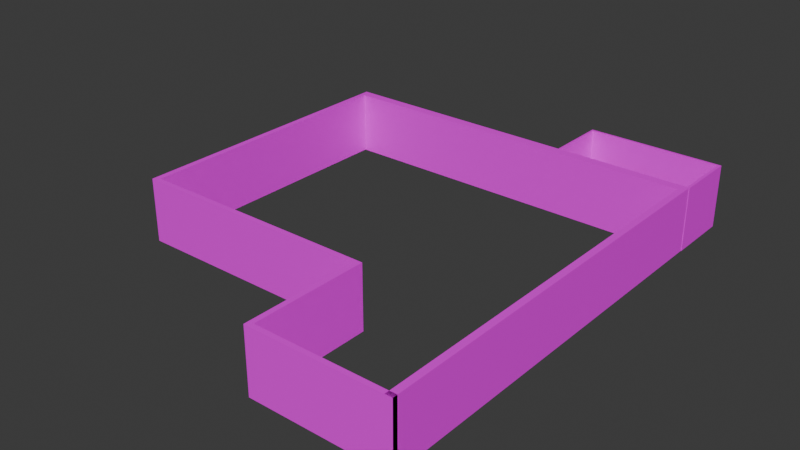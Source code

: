 # Source: Basement_Walls_Separated_.blend  (saved by Blender 4.0.36; exported with 4.5.12 LTS)
import bpy
from mathutils import Matrix  # noqa: F401  (used for matrix-valued properties, if any)

bpy.ops.wm.read_factory_settings(use_empty=True)
scene = bpy.context.scene
scene.name = 'Scene'

# ---- collections
col_collection = bpy.data.collections.new('Collection'); scene.collection.children.link(col_collection)

# ---- images (referenced by path relative to the original .blend; pixels are not part of the script)
import os
ASSET_DIR = os.environ.get("B2B_ASSET_DIR", "")  # directory of the original .blend (textures are referenced by path, not embedded)
HERE = os.path.dirname(os.path.abspath(__file__))  # packed textures are extracted next to this script under _unpacked/

def load_image(name, relpath, width, height, colorspace="sRGB"):
    """Load a texture the original file referenced (path relative to the .blend, or extracted next to this script)."""
    p = next((c for c in (os.path.join(HERE, relpath), os.path.join(ASSET_DIR, relpath)) if relpath and os.path.exists(c)), "")
    if p:
        img = bpy.data.images.load(p, check_existing=True)
        img.name = name
    else:  # same state as the original file: an image datablock whose file is absent (Cycles renders it pink)
        img = bpy.data.images.new(name, width, height)
        img.source = "FILE"
        img.filepath = "//" + (relpath or name)
    img.colorspace_settings.name = colorspace
    return img
img_brick_pixelated_jpg = load_image('Brick Pixelated.jpg', 'Brick Pixelated.jpg', 1024, 1024, 'sRGB')
img_basement_brick_jpg = load_image('Basement Brick.jpg', 'Basement Brick.jpg', 1024, 1024, 'sRGB')

# ---- materials (node trees are filled in below, after node groups)
mat_material_001 = bpy.data.materials.new('Material.001')
mat_material_001.use_transparent_shadow = False
mat_material_003 = bpy.data.materials.new('Material.003')
mat_material_003.use_transparent_shadow = False
mat_material_002 = bpy.data.materials.new('Material.002')
mat_material_002.use_transparent_shadow = False

# ---- material node trees
mat_material_001.use_nodes = True; mat_material_001.node_tree.nodes.clear()
_N = mat_material_001.node_tree.nodes; _L = mat_material_001.node_tree.links
n0 = _N.new('ShaderNodeBsdfPrincipled'); n0.name = 'Principled BSDF'; n0.location = (10, 300)
n0.inputs[3].default_value = 1.45
n1 = _N.new('ShaderNodeOutputMaterial'); n1.name = 'Material Output'; n1.location = (300, 300)
n2 = _N.new('ShaderNodeTexImage'); n2.name = 'Image Texture'; n2.location = (-280, 275)
n2.image = img_brick_pixelated_jpg
_L.new(n0.outputs[0], n1.inputs[0])
_L.new(n2.outputs[0], n0.inputs[0])
n1.is_active_output = True
mat_material_003.use_nodes = True; mat_material_003.node_tree.nodes.clear()
_N = mat_material_003.node_tree.nodes; _L = mat_material_003.node_tree.links
n0 = _N.new('ShaderNodeBsdfPrincipled'); n0.name = 'Principled BSDF'; n0.location = (10, 300)
n0.inputs[3].default_value = 1.45
n1 = _N.new('ShaderNodeOutputMaterial'); n1.name = 'Material Output'; n1.location = (300, 300)
n2 = _N.new('ShaderNodeTexImage'); n2.name = 'Image Texture'; n2.location = (-280, 275)
n2.image = img_basement_brick_jpg
_L.new(n0.outputs[0], n1.inputs[0])
_L.new(n2.outputs[0], n0.inputs[0])
n1.is_active_output = True
mat_material_002.use_nodes = True; mat_material_002.node_tree.nodes.clear()
_N = mat_material_002.node_tree.nodes; _L = mat_material_002.node_tree.links
n0 = _N.new('ShaderNodeBsdfPrincipled'); n0.name = 'Principled BSDF'; n0.location = (10, 300)
n0.inputs[3].default_value = 1.45
n1 = _N.new('ShaderNodeOutputMaterial'); n1.name = 'Material Output'; n1.location = (300, 300)
n2 = _N.new('ShaderNodeTexImage'); n2.name = 'Image Texture'; n2.location = (-280, 275)
n2.image = img_brick_pixelated_jpg
_L.new(n0.outputs[0], n1.inputs[0])
_L.new(n2.outputs[0], n0.inputs[0])
n1.is_active_output = True

# ---- world
world_world = bpy.data.worlds.new('World'); scene.world = world_world
world_world.use_nodes = True; world_world.node_tree.nodes.clear()
_N = world_world.node_tree.nodes; _L = world_world.node_tree.links
n0 = _N.new('ShaderNodeOutputWorld'); n0.name = 'World Output'; n0.location = (300, 300)
n1 = _N.new('ShaderNodeBackground'); n1.name = 'Background'; n1.location = (10, 300)
n1.inputs[0].default_value = (0.05088, 0.05088, 0.05088, 1.0)
_L.new(n1.outputs[0], n0.inputs[0])
n0.is_active_output = True
world_world.color = (0.05088, 0.05088, 0.05088)
world_world.use_sun_shadow = False
world_world.sun_shadow_jitter_overblur = 0.0

# ---- meshes
me_cube_002 = bpy.data.meshes.new('Cube.002')
me_cube_002.from_pydata([(14.46, -2.842, 18.61), (14.46, 2.842, 18.61), (14.46, -2.842, -16.45), (14.46, 2.842, -16.45), (15.07, -2.842, 18.61), (15.07, 2.842, 18.61), (15.07, -2.842, -16.45), (15.07, 2.842, -16.45), (14.46, -2.842, -15.64), (14.46, 2.842, -15.64), (15.07, -2.842, -15.64), (15.07, 2.842, -15.64), (-18.55, 2.842, -15.64), (-18.55, 2.842, -16.45), (-18.55, -2.842, -16.45), (-18.55, -2.842, -15.64), (-18.05, -2.842, -16.45), (-18.05, 2.842, -16.45), (-18.05, -2.842, -15.64), (-18.05, 2.842, -15.64), (-18.55, 2.842, 8.681), (-18.55, -2.842, 8.681), (-18.05, -2.842, 8.681), (-18.05, 2.842, 8.681), (-18.55, 2.842, 8.283), (-18.05, 2.842, 8.283), (-18.55, -2.842, 8.283), (-18.05, -2.842, 8.283), (3.38, 2.842, 8.681), (3.38, -2.842, 8.681), (3.38, -2.842, 8.283), (3.38, 2.842, 8.283), (2.92, 2.842, 8.681), (2.92, 2.842, 8.283), (2.92, -2.842, 8.283), (2.92, -2.842, 8.681), (3.38, 2.842, 18.64), (3.38, -2.842, 18.64), (2.92, 2.842, 18.64), (2.92, -2.842, 18.64), (2.92, 2.842, 18.22), (3.38, 2.842, 18.22), (2.92, -2.842, 18.22), (3.38, -2.842, 18.22), (15.07, 2.842, 18.64), (15.07, -2.842, 18.64), (15.07, 2.842, 18.22), (15.07, -2.842, 18.22), (14.84, -2.845, -16.39), (14.84, 2.822, -16.39), (14.84, -2.845, -21.89), (14.84, 2.822, -21.89), (15.1, -2.845, -16.39), (15.1, 2.822, -16.39), (15.1, -2.845, -21.89), (15.1, 2.822, -21.89), (14.84, -2.845, -21.67), (14.84, 2.822, -21.67), (15.1, -2.845, -21.67), (15.1, 2.822, -21.67), (14.84, 2.822, -21.67), (14.84, 2.822, -21.89), (14.84, -2.845, -21.89), (14.84, -2.845, -21.67), (2.966, 2.822, -21.67), (2.966, 2.822, -21.89), (2.966, -2.845, -21.89), (2.966, -2.845, -21.67), (3.131, 2.822, -21.67), (3.131, -2.845, -21.67), (3.131, -2.845, -21.89), (3.131, 2.822, -21.89), (2.966, 2.822, -16.43), (2.966, -2.845, -16.43), (3.131, 2.822, -16.43), (3.131, -2.845, -16.43)], [], [(2, 3, 7, 6), (4, 5, 1, 0), (8, 10, 4, 0), (11, 9, 1, 5), (7, 3, 9, 11), (2, 6, 10, 8), (16, 18, 15, 14), (25, 24, 20, 23), (19, 17, 13, 12), (9, 3, 17, 19), (2, 8, 18, 16), (26, 27, 22, 21), (33, 32, 28, 31), (15, 18, 27, 26), (19, 12, 24, 25), (35, 34, 30, 29), (41, 40, 38, 36), (22, 27, 34, 35), (25, 23, 32, 33), (42, 43, 37, 39), (35, 29, 43, 42), (28, 32, 40, 41), (47, 46, 44, 45), (37, 43, 47, 45), (41, 36, 44, 46), (51, 50, 62, 61), (52, 53, 49, 48), (56, 58, 52, 48), (59, 57, 49, 53), (55, 51, 57, 59), (50, 54, 58, 56), (48, 49, 57, 56), (68, 64, 72, 74), (50, 56, 63, 62), (56, 57, 60, 63), (57, 51, 61, 60), (70, 69, 67, 66), (68, 71, 65, 64), (60, 61, 71, 68), (62, 63, 69, 70), (63, 60, 68, 69), (75, 74, 72, 73), (69, 68, 74, 75), (67, 69, 75, 73)])
me_cube_002.polygons.foreach_set('material_index', [0, 0, 0, 0, 0, 0, 0, 0, 0, 0, 0, 0, 0, 0, 0, 0, 0, 0, 0, 0, 0, 0, 0, 0, 0, 2, 2, 2, 2, 2, 2, 2, 2, 2, 2, 2, 2, 2, 2, 2, 2, 2, 2, 2])
_uv = me_cube_002.uv_layers.new(name='UVMap')
_uv.uv.foreach_set('vector', [2.024, 2.835, 2.022, 2.2, 2.085, 2.199, 2.087, 2.834, 0.3409, 0.8035, 0.3409, 0.7249, 0.3464, 0.7249, 0.3464, 0.8035, 0.2468, 0.01301, 0.2468, -1.046e-08, 0.452, 1.093e-08, 0.452, 0.01301, 0.4567, 0.7249, 0.4567, 0.7119, 0.6619, 0.7119, 0.6619, 0.7249, 0.452, 0.7249, 0.452, 0.7119, 0.4567, 0.7119, 0.4567, 0.7249, 0.2421, 0.01301, 0.2421, -1.094e-08, 0.2468, -1.046e-08, 0.2468, 0.01301, 0.2421, 0.7142, 0.2468, 0.7142, 0.2468, 0.7249, 0.2421, 0.7249, 0.599, 0.01071, 0.599, -3.736e-08, 0.6013, -3.712e-08, 0.6013, 0.01071, 0.4567, 0.01071, 0.452, 0.01071, 0.452, -5.268e-08, 0.4567, -5.219e-08, 0.4567, 0.7119, 0.452, 0.7119, 0.452, 0.01071, 0.4567, 0.01071, 0.2421, 0.01301, 0.2468, 0.01301, 0.2468, 0.7142, 0.2421, 0.7142, 0.3891, 0.7249, 0.3891, 0.7142, 0.3914, 0.7142, 0.3914, 0.7249, 0.599, 0.451, 0.6013, 0.451, 0.6013, 0.4608, 0.599, 0.4608, 0.2468, 0.7249, 0.2468, 0.7142, 0.3891, 0.7142, 0.3891, 0.7249, 0.4567, 0.01071, 0.4567, -5.219e-08, 0.599, -3.736e-08, 0.599, 0.01071, 0.3914, 0.2739, 0.3891, 0.2739, 0.3891, 0.2641, 0.3914, 0.2641, 0.6586, 0.4608, 0.6586, 0.451, 0.6611, 0.451, 0.6611, 0.4608, 0.3914, 0.7142, 0.3891, 0.7142, 0.3891, 0.2739, 0.3914, 0.2739, 0.599, 0.01071, 0.6013, 0.01071, 0.6013, 0.451, 0.599, 0.451, 0.4487, 0.2739, 0.4487, 0.2641, 0.4512, 0.2641, 0.4512, 0.2739, 0.3914, 0.2739, 0.3914, 0.2641, 0.4487, 0.2641, 0.4487, 0.2739, 0.6013, 0.4608, 0.6013, 0.451, 0.6586, 0.451, 0.6586, 0.4608, 0.3464, 0.8035, 0.3464, 0.7249, 0.3501, 0.7249, 0.3501, 0.8035, 0.4512, 0.2641, 0.4487, 0.2641, 0.4487, 9.957e-09, 0.4512, 1.021e-08, 0.6586, 0.4608, 0.6611, 0.4608, 0.6611, 0.7249, 0.6586, 0.7249, 0.625, 0.25, 0.375, 0.25, 0.375, 0.25, 0.625, 0.25, 0.375, 0.75, 0.625, 0.75, 0.625, 1.0, 0.375, 1.0, 0.125, 0.5102, 0.375, 0.5102, 0.375, 0.75, 0.125, 0.75, 0.625, 0.5102, 0.875, 0.5102, 0.875, 0.75, 0.625, 0.75, 0.625, 0.5, 0.875, 0.5, 0.875, 0.5102, 0.625, 0.5102, 0.125, 0.5, 0.375, 0.5, 0.375, 0.5102, 0.125, 0.5102, 0.375, 0.0, 0.625, 0.0, 0.625, 0.2398, 0.375, 0.2398, 0.875, 0.5102, 0.875, 0.5102, 0.875, 0.5102, 0.875, 0.5102, 0.125, 0.5, 0.125, 0.5102, 0.125, 0.5102, 0.125, 0.5, 0.375, 0.2398, 0.625, 0.2398, 0.625, 0.2398, 0.375, 0.2398, 0.875, 0.5102, 0.875, 0.5, 0.875, 0.5, 0.875, 0.5102, 0.125, 0.5, 0.125, 0.5102, 0.125, 0.5102, 0.125, 0.5, 0.875, 0.5102, 0.875, 0.5, 0.875, 0.5, 0.875, 0.5102, 0.875, 0.5102, 0.875, 0.5, 0.875, 0.5, 0.875, 0.5102, 0.125, 0.5, 0.125, 0.5102, 0.125, 0.5102, 0.125, 0.5, 0.375, 0.2398, 0.625, 0.2398, 0.625, 0.2398, 0.375, 0.2398, 0.375, 0.2398, 0.625, 0.2398, 0.625, 0.2398, 0.375, 0.2398, 0.375, 0.2398, 0.625, 0.2398, 0.625, 0.2398, 0.375, 0.2398, 0.125, 0.5102, 0.125, 0.5102, 0.125, 0.5102, 0.125, 0.5102])
me_cube_002.materials.append(mat_material_001)
me_cube_002.materials.append(mat_material_003)
me_cube_002.materials.append(mat_material_002)
me_cube_002.update()
me_cube_003 = bpy.data.meshes.new('Cube.003')
me_cube_003.from_pydata([(14.46, -2.842, -16.45), (14.46, 2.842, -16.45), (15.07, -2.842, 18.61), (15.07, 2.842, 18.61), (15.07, -2.842, -16.45), (15.07, 2.842, -16.45), (15.07, -2.842, -15.64), (15.07, 2.842, -15.64), (-18.55, 2.842, -15.64), (-18.55, 2.842, -16.45), (-18.55, -2.842, -16.45), (-18.55, -2.842, -15.64), (-18.05, -2.842, -16.45), (-18.05, 2.842, -16.45), (-18.55, 2.842, 8.681), (-18.55, -2.842, 8.681), (-18.05, -2.842, 8.681), (-18.05, 2.842, 8.681), (-18.55, 2.842, 8.283), (-18.55, -2.842, 8.283), (2.92, 2.842, 8.681), (2.92, -2.842, 8.681), (3.38, 2.842, 18.64), (3.38, -2.842, 18.64), (2.92, 2.842, 18.64), (2.92, -2.842, 18.64), (2.92, 2.842, 18.22), (2.92, -2.842, 18.22), (15.07, 2.842, 18.64), (15.07, -2.842, 18.64), (14.84, -2.845, -21.89), (14.84, 2.822, -21.89), (15.1, -2.845, -16.39), (15.1, 2.822, -16.39), (15.1, -2.845, -21.89), (15.1, 2.822, -21.89), (15.1, -2.845, -21.67), (15.1, 2.822, -21.67), (14.84, 2.822, -21.89), (14.84, -2.845, -21.89), (2.966, 2.822, -21.67), (2.966, 2.822, -21.89), (2.966, -2.845, -21.89), (2.966, -2.845, -21.67), (3.131, -2.845, -21.89), (3.131, 2.822, -21.89), (2.966, 2.822, -16.43), (2.966, -2.845, -16.43)], [], [(13, 12, 10, 9), (6, 7, 3, 2), (4, 5, 7, 6), (11, 8, 9, 10), (1, 0, 12, 13), (16, 17, 14, 15), (18, 19, 15, 14), (8, 11, 19, 18), (17, 16, 21, 20), (24, 25, 23, 22), (26, 27, 25, 24), (20, 21, 27, 26), (22, 23, 29, 28), (30, 31, 35, 34), (36, 37, 33, 32), (34, 35, 37, 36), (43, 40, 41, 42), (45, 44, 42, 41), (38, 39, 44, 45), (40, 43, 47, 46)])
me_cube_003.polygons.foreach_set('material_index', [0, 0, 0, 0, 0, 0, 0, 0, 0, 0, 0, 0, 0, 2, 2, 2, 2, 2, 2, 2])
_uv = me_cube_003.uv_layers.new(name='UVMap')
_uv.uv.foreach_set('vector', [1.01, 0.01999, 1.012, 0.99, 0.9599, 0.9911, 0.9586, 0.02108, 2.183, -0.024, 2.185, 0.9781, -0.9965, 1.011, -0.9992, 0.008991, 0.986, 1.192, 0.988, 2.173, 0.9339, 2.174, 0.9319, 1.193, 0.2434, 1.244, 0.2414, 0.2637, 0.2956, 0.2629, 0.2976, 1.243, 1.798, 0.0044, 1.799, 1.005, -0.765, 1.006, -0.766, 0.01491, 0.03695, 0.2123, 0.03583, 1.192, -0.00289, 1.191, -0.00177, 0.2111, -1.401, 0.2861, -1.399, 1.267, -1.425, 1.267, -1.427, 0.2865, 0.2414, 0.2637, 0.2434, 1.244, -1.399, 1.267, -1.401, 0.2861, 0.03583, 1.192, 0.03695, 0.2123, 1.629, 0.2639, 1.628, 1.244, 1.004, 0.0009086, 1.005, 0.996, 0.9687, 0.997, 0.9678, 0.001903, -1.403, -1.329, -1.401, -0.3486, -1.429, -0.3482, -1.431, -1.329, -0.7416, -1.338, -0.7395, -0.3576, -1.401, -0.3486, -1.403, -1.329, 0.9678, 0.001903, 0.9687, 0.997, 0.0007932, 0.9985, -0.0001958, -0.005078, 0.08, -1.068e-08, 0.08, 1.0, 1.068e-08, 1.0, 0.0, -2.137e-08, 0.2002, 0.9942, 0.1954, -0.002623, 0.7461, -0.005931, 0.7509, 0.9909, 0.7544, 0.9904, 0.7496, 0.0008878, 0.7736, 0.0007485, 0.7784, 0.9903, 0.5478, 0.9994, 0.5462, -0.001171, 0.5709, -0.00128, 0.5724, 0.9993, 1.001, 0.008618, 1.003, 0.989, 0.957, 0.9892, 0.9555, 0.008816, 1.029, -0.002684, 1.029, 0.9946, 0.005416, 0.9958, 0.005379, -0.001572, 0.5834, 0.0005852, 0.5849, 0.9971, 0.007769, 0.9997, 0.006245, 0.003125])
_uv.active_render = True
_uv = me_cube_003.uv_layers.new(name='UVLightMap')
_uv.uv.foreach_set('vector', [0.2225, 0.9997, 0.4441, 0.9997, 0.4441, 0.9415, 0.2225, 0.9415, 0.2219, 0.2356, 0.0003, 0.2356, 0.0003, 0.7056, 0.2219, 0.7056, 0.667, 0.9409, 0.8886, 0.9409, 0.8886, 0.8827, 0.667, 0.8827, 0.9441, 0.4703, 0.9441, 0.2356, 0.8892, 0.2356, 0.8892, 0.4703, 0.4441, 0.9409, 0.4441, 0.7062, 0.0003, 0.7062, 0.0003, 0.9409, 0.9441, 0.235, 0.9441, 0.0003, 0.8892, 0.0003, 0.8892, 0.235, 0.667, 0.7644, 0.8886, 0.7644, 0.8886, 0.7062, 0.667, 0.7062, 0.6664, 0.0003, 0.4447, 0.0003, 0.4447, 0.4703, 0.6664, 0.4703, 0.8886, 0.7056, 0.8886, 0.4709, 0.4447, 0.4709, 0.4447, 0.7056, 0.9997, 0.235, 0.9997, 0.0003, 0.9447, 0.0003, 0.9447, 0.235, 0.667, 0.8232, 0.8886, 0.8232, 0.8886, 0.765, 0.667, 0.765, 0.6664, 0.7062, 0.4447, 0.7062, 0.4447, 0.9409, 0.6664, 0.9409, 0.4441, 0.2356, 0.2225, 0.2356, 0.2225, 0.7056, 0.4441, 0.7056, 0.667, 0.8821, 0.8886, 0.8821, 0.8886, 0.8238, 0.667, 0.8238, 0.8886, 0.0003, 0.667, 0.0003, 0.667, 0.235, 0.8886, 0.235, 0.9441, 0.7056, 0.9441, 0.4709, 0.8892, 0.4709, 0.8892, 0.7056, 0.0003, 0.9997, 0.2219, 0.9997, 0.2219, 0.9415, 0.0003, 0.9415, 0.9441, 0.9409, 0.9441, 0.7062, 0.8892, 0.7062, 0.8892, 0.9409, 0.4441, 0.235, 0.4441, 0.0003, 0.0003, 0.0003, 0.0003, 0.235, 0.8886, 0.2356, 0.667, 0.2356, 0.667, 0.4703, 0.8886, 0.4703])
me_cube_003.materials.append(mat_material_001)
me_cube_003.materials.append(mat_material_003)
me_cube_003.materials.append(mat_material_002)
me_cube_003.update()
me_cube_004 = bpy.data.meshes.new('Cube.004')
me_cube_004.from_pydata([(14.46, -2.842, 18.61), (14.46, 2.842, 18.61), (14.46, -2.842, -15.64), (14.46, 2.842, -15.64), (-18.05, -2.842, -15.64), (-18.05, 2.842, -15.64), (-18.05, 2.842, 8.283), (-18.05, -2.842, 8.283), (3.38, 2.842, 8.681), (3.38, -2.842, 8.681), (3.38, -2.842, 8.283), (3.38, 2.842, 8.283), (2.92, 2.842, 8.283), (2.92, -2.842, 8.283), (3.38, 2.842, 18.22), (3.38, -2.842, 18.22), (15.07, 2.842, 18.22), (15.07, -2.842, 18.22)], [], [(0, 1, 3, 2), (2, 3, 5, 4), (4, 5, 6, 7), (10, 11, 8, 9), (13, 12, 11, 10), (7, 6, 12, 13), (15, 14, 16, 17), (9, 8, 14, 15)])
me_cube_004.polygons.foreach_set('material_index', [1, 1, 1, 1, 1, 1, 1, 1])
_uv = me_cube_004.uv_layers.new(name='UVMap')
_uv.uv.foreach_set('vector', [-0.3469, 1.004, -0.3468, -0.002143, 1.32, 0.002928, 1.32, 1.004, -0.2971, 1.0, -0.297, 0.001694, 1.304, 0.01381, 1.303, 1.013, -0.07243, 0.9947, -0.07232, -0.005465, 1.206, 0.003603, 1.206, 1.004, 0.07276, 1.001, 0.07295, -0.0009664, 0.1089, -0.0008194, 0.1087, 1.001, -0.2405, 1.008, -0.2401, -0.0001556, -0.1614, 1.556e-05, -0.1618, 1.008, -0.1619, 0.9969, -0.1618, -0.007259, 1.169, 0.0003906, 1.169, 1.005, -0.0132, 0.9944, -0.01303, 0.01291, 0.9905, 0.01739, 0.9904, 0.9989, 0.11, 1.0, 0.1101, -0.002587, 0.8978, 0.001074, 0.8977, 1.004])
_uv.active_render = True
_uv = me_cube_004.uv_layers.new(name='UVLightMap')
_uv.uv.foreach_set('vector', [0.9997, 0.2497, 0.9997, 0.0003, 0.5003, 0.0003, 0.5003, 0.2497, 0.2497, 0.0003, 0.0003, 0.0003, 0.0003, 0.4997, 0.2497, 0.4997, 0.4997, 0.7497, 0.4997, 0.5003, 0.0003, 0.5003, 0.0003, 0.7497, 0.8122, 0.4997, 0.8122, 0.2503, 0.7503, 0.2503, 0.7503, 0.4997, 0.5003, 0.5622, 0.7497, 0.5622, 0.7497, 0.5003, 0.5003, 0.5003, 0.4997, 0.0003, 0.2503, 0.0003, 0.2503, 0.4997, 0.4997, 0.4997, 0.4997, 0.9997, 0.4997, 0.7503, 0.0003, 0.7503, 0.0003, 0.9997, 0.7497, 0.2503, 0.5003, 0.2503, 0.5003, 0.4997, 0.7497, 0.4997])
me_cube_004.materials.append(mat_material_001)
me_cube_004.materials.append(mat_material_003)
me_cube_004.materials.append(mat_material_002)
me_cube_004.update()

# ---- objects
ob_basement_walls__irrelevant = bpy.data.objects.new('Basement Walls (irrelevant)', me_cube_002)
ob_basement_walls__exterior = bpy.data.objects.new('Basement Walls (Exterior)', me_cube_003)
ob_basement_walls__interior = bpy.data.objects.new('Basement Walls (Interior)', me_cube_004)

# ---- transforms, parenting, visibility, modifiers, constraints
ob_basement_walls__irrelevant.location = (-0.07978, -0.3172, -2.739)
ob_basement_walls__irrelevant.rotation_euler = (1.571, 0.0, 0.0)
ob_basement_walls__irrelevant.scale = (1.019, 1.0, 1.046)
ob_basement_walls__exterior.location = (-0.07978, -0.3172, -2.739)
ob_basement_walls__exterior.rotation_euler = (1.571, 0.0, 0.0)
ob_basement_walls__exterior.scale = (1.019, 1.0, 1.046)
ob_basement_walls__interior.location = (-0.07978, -0.3172, -2.739)
ob_basement_walls__interior.rotation_euler = (1.571, 0.0, 0.0)
ob_basement_walls__interior.scale = (1.019, 1.0, 1.046)

# ---- collection membership
col_collection.objects.link(ob_basement_walls__irrelevant)
col_collection.objects.link(ob_basement_walls__exterior)
col_collection.objects.link(ob_basement_walls__interior)

# ---- scene / render settings (as saved in the file)
scene.frame_start = 1; scene.frame_end = 250; scene.frame_set(1)
scene.render.engine = 'BLENDER_EEVEE_NEXT'
scene.cycles.sampling_pattern = 'TABULATED_SOBOL'
bpy.context.view_layer.update()

# ---- added for rendering (the .blend has no active camera and no usable light): camera, sun
cam_auto = bpy.data.cameras.new('AutoCamera')
cam_auto.lens = 50.0
cam_auto.sensor_width = 36.0
cam_auto.clip_end = 1000.0
ob_auto_camera = bpy.data.objects.new('AutoCamera', cam_auto)
scene.collection.objects.link(ob_auto_camera)
ob_auto_camera.location = (48.8753, -59.4678, 37.8273)
ob_auto_camera.rotation_euler = (1.09748, -7.21219e-08, 0.694738)
scene.camera = ob_auto_camera
light_auto_sun = bpy.data.lights.new('AutoSun', 'SUN')
light_auto_sun.energy = 3.0
light_auto_sun.angle = 0.0523599
ob_auto_sun = bpy.data.objects.new('AutoSun', light_auto_sun)
scene.collection.objects.link(ob_auto_sun)
ob_auto_sun.rotation_euler = (0.872665, 0.174533, 0.523599)
bpy.context.view_layer.update()
